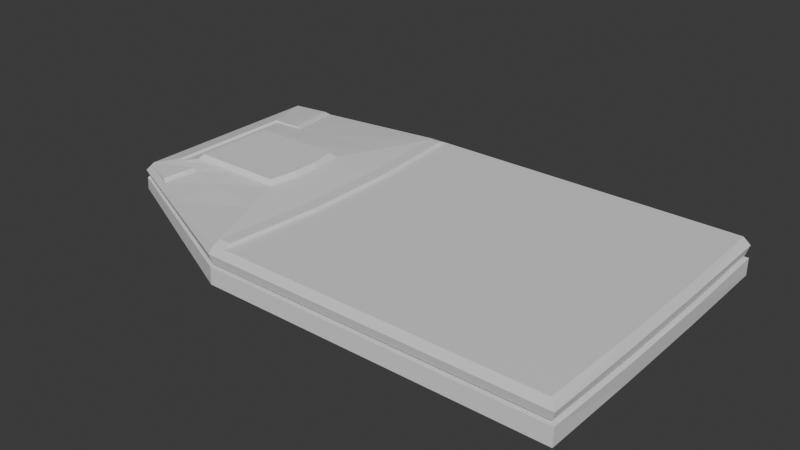 # Source: pantsFolded.blend  (saved by Blender 5.0.119; exported with 4.5.12 LTS)
import bpy
from mathutils import Matrix  # noqa: F401  (used for matrix-valued properties, if any)

bpy.ops.wm.read_factory_settings(use_empty=True)
scene = bpy.context.scene
scene.name = 'Scene'

# ---- collections
col_collection = bpy.data.collections.new('Collection'); scene.collection.children.link(col_collection)

# ---- materials (node trees are filled in below, after node groups)
mat_material = bpy.data.materials.new('Material')
mat_material.alpha_threshold = 0.0
mat_material.use_backface_culling_lightprobe_volume = False
mat_material.roughness = 0.5
mat_material.line_color = (0.0, 0.0, 0.0, 1.0)

# ---- material node trees
mat_material.use_nodes = True; mat_material.node_tree.nodes.clear()
_N = mat_material.node_tree.nodes; _L = mat_material.node_tree.links
n0 = _N.new('ShaderNodeOutputMaterial'); n0.name = 'Material Output'; n0.location = (200, 100)
n1 = _N.new('ShaderNodeBsdfPrincipled'); n1.name = 'Principled BSDF'; n1.location = (-200, 100)
_L.new(n1.outputs[0], n0.inputs[0])
n0.is_active_output = True

# ---- world
world_world = bpy.data.worlds.new('World'); scene.world = world_world
world_world.use_nodes = True; world_world.node_tree.nodes.clear()
_N = world_world.node_tree.nodes; _L = world_world.node_tree.links
n0 = _N.new('ShaderNodeOutputWorld'); n0.name = 'World Output'; n0.location = (200, 100)
n1 = _N.new('ShaderNodeBackground'); n1.name = 'Background'; n1.location = (-200, 100)
n1.inputs[0].default_value = (0.05088, 0.05088, 0.05088, 1.0)
_L.new(n1.outputs[0], n0.inputs[0])
n0.is_active_output = True
world_world.color = (0.05088, 0.05088, 0.05088)
world_world.sun_shadow_jitter_overblur = 0.0

# ---- meshes
me_cube = bpy.data.meshes.new('Cube')
me_cube.from_pydata([(0.2193, 0.1622, 0.06564), (0.2195, 0.1623, 0.03456), (0.2193, -0.1622, 0.06564), (0.2195, -0.1623, 0.03456), (-0.3372, 0.1457, 0.06271), (-0.3373, 0.1458, 0.04137), (-0.3372, -0.07711, 0.06271), (-0.3373, -0.07718, 0.04137), (0.2196, 0.162, 0.05286), (-0.3365, -0.07696, 0.05394), (0.2196, -0.162, 0.05286), (-0.3365, 0.1455, 0.05394), (-0.3345, -0.07578, 0.05617), (0.2166, 0.1603, 0.05611), (0.2166, -0.1603, 0.05611), (-0.3345, 0.1444, 0.05617), (0.2038, 0.09935, 0.05543), (0.2038, 0.09935, 0.05354), (0.2038, -0.09935, 0.05543), (0.2038, -0.09935, 0.05354), (-0.3257, 0.1393, 0.05605), (-0.3257, 0.1393, 0.05405), (-0.3257, -0.07068, 0.05405), (-0.3257, -0.07068, 0.05605), (0.213, -0.1582, 0.07416), (-0.332, -0.07436, 0.06856), (0.213, 0.1582, 0.07416), (-0.332, 0.1429, 0.06856), (-0.3373, 0.07144, 0.04137), (-0.3373, -0.002867, 0.04137), (0.2205, 0.05408, 0.06564), (0.2205, -0.05408, 0.06564), (-0.3372, -0.002844, 0.06271), (-0.3372, 0.07142, 0.06271), (0.2207, -0.05411, 0.03456), (0.2207, 0.05411, 0.03456), (0.2219, 0.05401, 0.05286), (0.2219, -0.05401, 0.05286), (-0.3365, -0.002794, 0.05394), (-0.3365, 0.07137, 0.05394), (0.219, 0.05343, 0.05611), (0.219, -0.05343, 0.05611), (-0.3345, -0.002401, 0.05617), (-0.3345, 0.07098, 0.05617), (0.2062, 0.03312, 0.05354), (0.2062, -0.03312, 0.05354), (0.2062, 0.03312, 0.05543), (0.2062, -0.03312, 0.05543), (0.2154, 0.05274, 0.07416), (0.2154, -0.05274, 0.07416), (-0.332, -0.001926, 0.06856), (-0.332, 0.0705, 0.06856), (-0.1442, 0.1623, 0.03456), (-0.1442, -0.1622, 0.06564), (-0.1442, -0.1623, 0.03456), (-0.1442, 0.1622, 0.06564), (-0.1434, 0.162, 0.05286), (-0.1434, -0.162, 0.05286), (-0.1425, 0.1603, 0.05611), (-0.1425, -0.1603, 0.05611), (-0.1387, 0.1342, 0.0532), (-0.1387, -0.1342, 0.0532), (-0.1387, 0.1342, 0.05576), (-0.1387, -0.1342, 0.05576), (-0.1414, -0.1582, 0.07416), (-0.1414, 0.1582, 0.07416), (-0.1329, 0.05274, 0.07416), (-0.1329, -0.05274, 0.07416), (-0.1393, 0.05687, 0.03456), (-0.1393, -0.05687, 0.03456), (-0.1826, -0.04676, 0.07902), (-0.2882, -0.04676, 0.07902), (-0.2882, 0.01559, 0.07902), (-0.2882, 0.04676, 0.07902), (-0.2882, -0.01559, 0.07902), (-0.1826, 0.04676, 0.07902), (-0.1778, 0.01559, 0.07902), (-0.1778, -0.01559, 0.07902), (-0.1866, -0.04307, 0.08405), (-0.2839, -0.04307, 0.08405), (-0.2839, 0.01436, 0.08405), (-0.2839, 0.04307, 0.08405), (-0.2839, -0.01436, 0.08405), (-0.1866, 0.04307, 0.08405), (-0.1823, 0.01436, 0.08405), (-0.1823, -0.01436, 0.08405), (-0.2408, 0.154, 0.03797), (-0.2407, -0.1197, 0.06418), (-0.24, -0.1195, 0.0534), (-0.2385, -0.118, 0.05614), (-0.2322, -0.1024, 0.05363), (-0.2322, -0.1024, 0.05591), (-0.2367, -0.1163, 0.07136), (-0.2383, 0.06416, 0.03797), (-0.2383, -0.02987, 0.03797), (-0.2408, -0.1198, 0.03797), (-0.2407, 0.154, 0.06418), (-0.24, 0.1538, 0.0534), (-0.2385, 0.1523, 0.05614), (-0.2322, 0.1367, 0.05363), (-0.2322, 0.1367, 0.05591), (-0.2367, 0.1506, 0.07136), (-0.2354, -0.04676, 0.07902), (-0.2354, 0.04676, 0.07902), (-0.2353, -0.04307, 0.08405), (-0.2353, 0.04307, 0.08405), (-0.2331, 0.01436, 0.08405), (-0.2331, -0.01436, 0.08405), (-0.1606, 0.02984, 0.07715), (-0.1668, 0.08951, 0.07715), (-0.1668, -0.08951, 0.07715), (-0.305, -0.05734, 0.07501), (-0.305, -0.01035, 0.07501), (-0.305, 0.03665, 0.07501), (-0.1606, -0.02984, 0.07715), (-0.305, 0.08364, 0.07501), (-0.2359, 0.08657, 0.07608), (-0.2359, -0.07342, 0.07608), (-0.289, 0.1499, 0.03967), (-0.289, -0.09839, 0.06344), (-0.2883, -0.09822, 0.05367), (-0.2865, -0.09691, 0.05616), (-0.279, -0.08656, 0.05384), (-0.279, -0.08656, 0.05598), (-0.2844, -0.09532, 0.06996), (-0.2878, 0.0678, 0.03967), (-0.2878, -0.01637, 0.03967), (-0.2618, -0.04676, 0.07902), (-0.2596, -0.04307, 0.08405), (-0.289, -0.09847, 0.03967), (-0.289, 0.1498, 0.06344), (-0.2883, 0.1497, 0.05367), (-0.2865, 0.1483, 0.05616), (-0.279, 0.138, 0.05384), (-0.279, 0.138, 0.05598), (-0.2844, 0.1468, 0.06996), (-0.2618, 0.04676, 0.07902), (-0.2596, 0.04307, 0.08405), (-0.2585, 0.01436, 0.08405), (-0.2585, -0.01436, 0.08405), (-0.2705, -0.06538, 0.07555), (-0.2705, 0.08511, 0.07555), (-0.289, -0.09278, 0.07274), (-0.3299, -0.07227, 0.07154), (-0.3299, 0.06938, 0.07154), (-0.3299, 0.1402, 0.07154), (-0.3299, -0.001446, 0.07154), (-0.3067, -0.05564, 0.07706), (-0.3067, 0.03627, 0.07706), (-0.3067, -0.009683, 0.07706), (-0.3067, 0.08223, 0.07706), (-0.2771, -0.0635, 0.07752), (-0.289, 0.1439, 0.07274), (-0.2771, 0.08366, 0.07752), (-0.1301, -0.1623, 0.03456), (-0.1301, 0.1622, 0.06564), (-0.1294, 0.162, 0.05286), (-0.1286, 0.1603, 0.05611), (-0.1254, 0.1329, 0.05322), (-0.1254, 0.1329, 0.05575), (-0.1277, 0.1582, 0.07416), (-0.1186, 0.05274, 0.07416), (-0.1186, -0.05274, 0.07416), (-0.1301, 0.1623, 0.03456), (-0.1301, -0.1622, 0.06564), (-0.1294, -0.162, 0.05286), (-0.1286, -0.1603, 0.05611), (-0.1254, -0.1329, 0.05322), (-0.1254, -0.1329, 0.05575), (-0.1277, -0.1582, 0.07416), (-0.1246, 0.05676, 0.03456), (-0.1246, -0.05676, 0.03456), (-0.1279, -0.1504, 0.07715), (-0.1409, -0.1504, 0.07715), (-0.1328, 0.05014, 0.07715), (-0.1328, -0.05014, 0.07715), (-0.1409, 0.1504, 0.07715), (-0.1279, 0.1504, 0.07715), (-0.1191, 0.05014, 0.07715), (-0.1191, -0.05014, 0.07715)], [], [(32, 6, 25, 50), (121, 119, 6, 12), (43, 33, 4, 15), (171, 34, 3, 154), (41, 31, 2, 14), (157, 155, 0, 13), (163, 156, 8, 1), (34, 37, 10, 3), (28, 39, 11, 5), (129, 120, 9, 7), (131, 11, 21, 133), (121, 12, 23, 123), (39, 43, 15, 11), (12, 9, 22, 23), (158, 159, 16, 17), (45, 47, 18, 19), (122, 123, 23, 22), (41, 14, 18, 47), (165, 10, 19, 167), (36, 8, 17, 44), (11, 15, 20, 21), (157, 13, 16, 159), (113, 112, 74, 72), (30, 0, 26, 48), (130, 4, 27, 135), (164, 2, 24, 169), (2, 31, 49, 24), (31, 30, 48, 49), (117, 110, 70, 102), (108, 109, 75, 76), (10, 37, 45, 19), (37, 36, 44, 45), (13, 40, 46, 16), (40, 41, 47, 46), (17, 16, 46, 44), (44, 46, 47, 45), (9, 12, 42, 38), (38, 42, 43, 39), (7, 9, 38, 29), (29, 38, 39, 28), (1, 8, 36, 35), (35, 36, 37, 34), (13, 0, 30, 40), (40, 30, 31, 41), (163, 1, 35, 170), (170, 35, 34, 171), (12, 6, 32, 42), (42, 32, 33, 43), (4, 33, 51, 27), (33, 32, 50, 51), (93, 68, 69, 94), (86, 52, 68, 93), (162, 161, 178, 179), (64, 169, 172, 173), (87, 53, 64, 92), (155, 55, 65, 160), (160, 65, 176, 177), (98, 58, 62, 100), (88, 57, 61, 90), (167, 168, 63, 61), (99, 100, 62, 60), (166, 59, 63, 168), (156, 56, 60, 158), (154, 165, 57, 54), (86, 97, 56, 52), (98, 96, 55, 58), (94, 69, 54, 95), (166, 164, 53, 59), (102, 70, 78, 104), (74, 71, 79, 82), (136, 73, 81, 137), (110, 114, 77, 70), (141, 115, 73, 136), (114, 108, 76, 77), (112, 111, 71, 74), (115, 113, 72, 73), (139, 82, 79, 128), (137, 81, 80, 138), (138, 80, 82, 139), (70, 77, 85, 78), (77, 76, 84, 85), (72, 74, 82, 80), (73, 72, 80, 81), (76, 75, 83, 84), (84, 106, 107, 85), (83, 105, 106, 84), (85, 107, 104, 78), (109, 116, 103, 75), (75, 103, 105, 83), (127, 102, 104, 128), (126, 94, 95, 129), (132, 130, 96, 98), (118, 131, 97, 86), (133, 134, 100, 99), (120, 88, 90, 122), (132, 98, 100, 134), (119, 87, 92, 124), (118, 86, 93, 125), (125, 93, 94, 126), (140, 117, 102, 127), (55, 96, 101, 65), (61, 63, 91, 90), (59, 89, 91, 63), (56, 97, 99, 60), (54, 57, 88, 95), (59, 53, 87, 89), (124, 92, 117, 140), (65, 101, 116, 109), (51, 50, 146, 144), (115, 141, 153, 150), (67, 66, 108, 114), (112, 113, 148, 149), (64, 67, 114, 110), (66, 65, 109, 108), (92, 64, 110, 117), (25, 124, 142, 143), (101, 135, 141, 116), (113, 115, 150, 148), (111, 140, 127, 71), (28, 125, 126, 29), (5, 118, 125, 28), (6, 119, 124, 25), (15, 132, 134, 20), (9, 120, 122, 22), (21, 20, 134, 133), (5, 11, 131, 118), (15, 4, 130, 132), (29, 126, 129, 7), (71, 127, 128, 79), (106, 138, 139, 107), (105, 137, 138, 106), (107, 139, 128, 104), (116, 141, 136, 103), (103, 136, 137, 105), (96, 130, 135, 101), (90, 91, 123, 122), (89, 121, 123, 91), (97, 131, 133, 99), (95, 88, 120, 129), (89, 87, 119, 121), (145, 144, 148, 150), (146, 143, 147, 149), (152, 145, 150, 153), (144, 146, 149, 148), (143, 142, 151, 147), (111, 112, 149, 147), (135, 27, 145, 152), (141, 135, 152, 153), (140, 111, 147, 151), (27, 51, 144, 145), (124, 140, 151, 142), (50, 25, 143, 146), (14, 2, 164, 166), (3, 10, 165, 154), (8, 156, 158, 17), (14, 166, 168, 18), (19, 18, 168, 167), (49, 162, 169, 24), (0, 155, 160, 26), (26, 160, 161, 48), (48, 161, 162, 49), (68, 170, 171, 69), (52, 163, 170, 68), (53, 164, 169, 64), (58, 157, 159, 62), (57, 165, 167, 61), (60, 62, 159, 158), (52, 56, 156, 163), (58, 55, 155, 157), (69, 171, 154, 54), (178, 174, 175, 179), (177, 176, 174, 178), (179, 175, 173, 172), (65, 66, 174, 176), (67, 64, 173, 175), (161, 160, 177, 178), (66, 67, 175, 174), (169, 162, 179, 172)])
_uv = me_cube.uv_layers.new(name='UVMap')
_uv.uv.foreach_set('vector', [0.625, 0.08333, 0.625, 0.0, 0.625, 0.0, 0.625, 0.08333, 0.5285, 0.9782, 0.625, 0.9782, 0.625, 1.0, 0.5285, 1.0, 0.5285, 0.1667, 0.625, 0.1667, 0.625, 0.25, 0.5285, 0.25, 0.2185, 0.6667, 0.375, 0.6667, 0.375, 0.75, 0.2185, 0.75, 0.5285, 0.6667, 0.625, 0.6667, 0.625, 0.75, 0.5285, 0.75, 0.5285, 0.3435, 0.625, 0.3435, 0.625, 0.5, 0.5285, 0.5, 0.375, 0.3435, 0.5053, 0.3435, 0.5053, 0.5, 0.375, 0.5, 0.375, 0.6667, 0.5053, 0.6667, 0.5053, 0.75, 0.375, 0.75, 0.375, 0.1667, 0.5053, 0.1667, 0.5053, 0.25, 0.375, 0.25, 0.375, 0.9782, 0.5053, 0.9782, 0.5053, 1.0, 0.375, 1.0, 0.5053, 0.2718, 0.5053, 0.25, 0.5053, 0.25, 0.5053, 0.2718, 0.5285, 0.9782, 0.5285, 1.0, 0.5285, 1.0, 0.5285, 0.9782, 0.5053, 0.1667, 0.5285, 0.1667, 0.5285, 0.25, 0.5053, 0.25, 0.5285, 0.0, 0.5053, 0.0, 0.5053, 0.0, 0.5285, 0.0, 0.5045, 0.3435, 0.5292, 0.3435, 0.5285, 0.5, 0.5053, 0.5, 0.5053, 0.6667, 0.5285, 0.6667, 0.5285, 0.75, 0.5053, 0.75, 0.5053, 0.9782, 0.5285, 0.9782, 0.5285, 1.0, 0.5053, 1.0, 0.5285, 0.6667, 0.5285, 0.75, 0.5285, 0.75, 0.5285, 0.6667, 0.5053, 0.9065, 0.5053, 0.75, 0.5053, 0.75, 0.5045, 0.9065, 0.5053, 0.5833, 0.5053, 0.5, 0.5053, 0.5, 0.5053, 0.5833, 0.5053, 0.25, 0.5285, 0.25, 0.5285, 0.25, 0.5053, 0.25, 0.5285, 0.3435, 0.5285, 0.5, 0.5285, 0.5, 0.5292, 0.3435, 0.625, 0.1667, 0.625, 0.08333, 0.625, 0.08333, 0.625, 0.1667, 0.625, 0.5833, 0.625, 0.5, 0.625, 0.5, 0.625, 0.5833, 0.625, 0.2718, 0.625, 0.25, 0.625, 0.25, 0.625, 0.2718, 0.625, 0.9065, 0.625, 0.75, 0.625, 0.75, 0.625, 0.9065, 0.625, 0.75, 0.625, 0.6667, 0.625, 0.6667, 0.625, 0.75, 0.625, 0.6667, 0.625, 0.5833, 0.625, 0.5833, 0.625, 0.6667, 0.625, 0.9564, 0.625, 0.9128, 0.625, 0.9128, 0.625, 0.9564, 0.7878, 0.5833, 0.7878, 0.5, 0.7878, 0.5, 0.7878, 0.5833, 0.5053, 0.75, 0.5053, 0.6667, 0.5053, 0.6667, 0.5053, 0.75, 0.5053, 0.6667, 0.5053, 0.5833, 0.5053, 0.5833, 0.5053, 0.6667, 0.5285, 0.5, 0.5285, 0.5833, 0.5285, 0.5833, 0.5285, 0.5, 0.5285, 0.5833, 0.5285, 0.6667, 0.5285, 0.6667, 0.5285, 0.5833, 0.5053, 0.5, 0.5285, 0.5, 0.5285, 0.5833, 0.5053, 0.5833, 0.5053, 0.5833, 0.5285, 0.5833, 0.5285, 0.6667, 0.5053, 0.6667, 0.5053, 0.0, 0.5285, 0.0, 0.5285, 0.08333, 0.5053, 0.08333, 0.5053, 0.08333, 0.5285, 0.08333, 0.5285, 0.1667, 0.5053, 0.1667, 0.375, 0.0, 0.5053, 0.0, 0.5053, 0.08333, 0.375, 0.08333, 0.375, 0.08333, 0.5053, 0.08333, 0.5053, 0.1667, 0.375, 0.1667, 0.375, 0.5, 0.5053, 0.5, 0.5053, 0.5833, 0.375, 0.5833, 0.375, 0.5833, 0.5053, 0.5833, 0.5053, 0.6667, 0.375, 0.6667, 0.5285, 0.5, 0.625, 0.5, 0.625, 0.5833, 0.5285, 0.5833, 0.5285, 0.5833, 0.625, 0.5833, 0.625, 0.6667, 0.5285, 0.6667, 0.2185, 0.5, 0.375, 0.5, 0.375, 0.5833, 0.2185, 0.5833, 0.2185, 0.5833, 0.375, 0.5833, 0.375, 0.6667, 0.2185, 0.6667, 0.5285, 0.0, 0.625, 0.0, 0.625, 0.08333, 0.5285, 0.08333, 0.5285, 0.08333, 0.625, 0.08333, 0.625, 0.1667, 0.5285, 0.1667, 0.625, 0.25, 0.625, 0.1667, 0.625, 0.1667, 0.625, 0.25, 0.625, 0.1667, 0.625, 0.08333, 0.625, 0.08333, 0.625, 0.1667, 0.1686, 0.5833, 0.2122, 0.5833, 0.2122, 0.6667, 0.1686, 0.6667, 0.1686, 0.5, 0.2122, 0.5, 0.2122, 0.5833, 0.1686, 0.5833, 0.7815, 0.6667, 0.7815, 0.5833, 0.7815, 0.5833, 0.7815, 0.6667, 0.625, 0.9128, 0.625, 0.9065, 0.625, 0.9065, 0.625, 0.9128, 0.625, 0.9564, 0.625, 0.9128, 0.625, 0.9128, 0.625, 0.9564, 0.625, 0.3435, 0.625, 0.3372, 0.625, 0.3372, 0.625, 0.3435, 0.625, 0.3435, 0.625, 0.3372, 0.625, 0.3372, 0.625, 0.3435, 0.5285, 0.2936, 0.5285, 0.3372, 0.5285, 0.3372, 0.5285, 0.2936, 0.5053, 0.9564, 0.5053, 0.9128, 0.5053, 0.9128, 0.5053, 0.9564, 0.5045, 0.9065, 0.5292, 0.9065, 0.5285, 0.9128, 0.5053, 0.9128, 0.5053, 0.2936, 0.5285, 0.2936, 0.5285, 0.3372, 0.5053, 0.3372, 0.5285, 0.9065, 0.5285, 0.9128, 0.5285, 0.9128, 0.5292, 0.9065, 0.5053, 0.3435, 0.5053, 0.3372, 0.5053, 0.3372, 0.5045, 0.3435, 0.375, 0.9065, 0.5053, 0.9065, 0.5053, 0.9128, 0.375, 0.9128, 0.375, 0.2936, 0.5053, 0.2936, 0.5053, 0.3372, 0.375, 0.3372, 0.5285, 0.2936, 0.625, 0.2936, 0.625, 0.3372, 0.5285, 0.3372, 0.1686, 0.6667, 0.2122, 0.6667, 0.2122, 0.75, 0.1686, 0.75, 0.5285, 0.9065, 0.625, 0.9065, 0.625, 0.9128, 0.5285, 0.9128, 0.625, 0.9564, 0.625, 0.9128, 0.625, 0.9128, 0.625, 0.9564, 0.625, 0.08333, 0.625, 0.0, 0.625, 0.0, 0.625, 0.08333, 0.625, 0.2718, 0.625, 0.25, 0.625, 0.25, 0.625, 0.2718, 0.7878, 0.75, 0.7878, 0.6667, 0.7878, 0.6667, 0.7878, 0.75, 0.625, 0.2718, 0.625, 0.25, 0.625, 0.25, 0.625, 0.2718, 0.7878, 0.6667, 0.7878, 0.5833, 0.7878, 0.5833, 0.7878, 0.6667, 0.625, 0.08333, 0.625, 0.0, 0.625, 0.0, 0.625, 0.08333, 0.625, 0.25, 0.625, 0.1667, 0.625, 0.1667, 0.625, 0.25, 0.8532, 0.6667, 0.875, 0.6667, 0.875, 0.75, 0.8532, 0.75, 0.8532, 0.5, 0.875, 0.5, 0.875, 0.5833, 0.8532, 0.5833, 0.8532, 0.5833, 0.875, 0.5833, 0.875, 0.6667, 0.8532, 0.6667, 0.7878, 0.75, 0.7878, 0.6667, 0.7878, 0.6667, 0.7878, 0.75, 0.7878, 0.6667, 0.7878, 0.5833, 0.7878, 0.5833, 0.7878, 0.6667, 0.625, 0.1667, 0.625, 0.08333, 0.625, 0.08333, 0.625, 0.1667, 0.625, 0.25, 0.625, 0.1667, 0.625, 0.1667, 0.625, 0.25, 0.7878, 0.5833, 0.7878, 0.5, 0.7878, 0.5, 0.7878, 0.5833, 0.7878, 0.5833, 0.8314, 0.5833, 0.8314, 0.6667, 0.7878, 0.6667, 0.7878, 0.5, 0.8314, 0.5, 0.8314, 0.5833, 0.7878, 0.5833, 0.7878, 0.6667, 0.8314, 0.6667, 0.8314, 0.75, 0.7878, 0.75, 0.625, 0.3372, 0.625, 0.2936, 0.625, 0.2936, 0.625, 0.3372, 0.625, 0.3372, 0.625, 0.2936, 0.625, 0.2936, 0.625, 0.3372, 0.625, 0.9782, 0.625, 0.9564, 0.625, 0.9564, 0.625, 0.9782, 0.1468, 0.6667, 0.1686, 0.6667, 0.1686, 0.75, 0.1468, 0.75, 0.5285, 0.2718, 0.625, 0.2718, 0.625, 0.2936, 0.5285, 0.2936, 0.375, 0.2718, 0.5053, 0.2718, 0.5053, 0.2936, 0.375, 0.2936, 0.5053, 0.2718, 0.5285, 0.2718, 0.5285, 0.2936, 0.5053, 0.2936, 0.5053, 0.9782, 0.5053, 0.9564, 0.5053, 0.9564, 0.5053, 0.9782, 0.5285, 0.2718, 0.5285, 0.2936, 0.5285, 0.2936, 0.5285, 0.2718, 0.625, 0.9782, 0.625, 0.9564, 0.625, 0.9564, 0.625, 0.9782, 0.1468, 0.5, 0.1686, 0.5, 0.1686, 0.5833, 0.1468, 0.5833, 0.1468, 0.5833, 0.1686, 0.5833, 0.1686, 0.6667, 0.1468, 0.6667, 0.625, 0.9782, 0.625, 0.9564, 0.625, 0.9564, 0.625, 0.9782, 0.625, 0.3372, 0.625, 0.2936, 0.625, 0.2936, 0.625, 0.3372, 0.5053, 0.9128, 0.5285, 0.9128, 0.5285, 0.9564, 0.5053, 0.9564, 0.5285, 0.9128, 0.5285, 0.9564, 0.5285, 0.9564, 0.5285, 0.9128, 0.5053, 0.3372, 0.5053, 0.2936, 0.5053, 0.2936, 0.5053, 0.3372, 0.375, 0.9128, 0.5053, 0.9128, 0.5053, 0.9564, 0.375, 0.9564, 0.5285, 0.9128, 0.625, 0.9128, 0.625, 0.9564, 0.5285, 0.9564, 0.625, 0.9782, 0.625, 0.9564, 0.625, 0.9564, 0.625, 0.9782, 0.625, 0.3372, 0.625, 0.2936, 0.625, 0.2936, 0.625, 0.3372, 0.625, 0.1667, 0.625, 0.08333, 0.625, 0.08333, 0.625, 0.1667, 0.625, 0.25, 0.625, 0.2718, 0.625, 0.2718, 0.625, 0.25, 0.7878, 0.6667, 0.7878, 0.5833, 0.7878, 0.5833, 0.7878, 0.6667, 0.625, 0.08333, 0.625, 0.1667, 0.625, 0.1667, 0.625, 0.08333, 0.7878, 0.75, 0.7878, 0.6667, 0.7878, 0.6667, 0.7878, 0.75, 0.7878, 0.5833, 0.7878, 0.5, 0.7878, 0.5, 0.7878, 0.5833, 0.625, 0.9564, 0.625, 0.9128, 0.625, 0.9128, 0.625, 0.9564, 0.625, 1.0, 0.625, 0.9782, 0.625, 0.9782, 0.625, 1.0, 0.625, 0.2936, 0.625, 0.2718, 0.625, 0.2718, 0.625, 0.2936, 0.625, 0.1667, 0.625, 0.25, 0.625, 0.25, 0.625, 0.1667, 0.625, 1.0, 0.625, 0.9782, 0.625, 0.9782, 0.625, 1.0, 0.125, 0.5833, 0.1468, 0.5833, 0.1468, 0.6667, 0.125, 0.6667, 0.125, 0.5, 0.1468, 0.5, 0.1468, 0.5833, 0.125, 0.5833, 0.625, 1.0, 0.625, 0.9782, 0.625, 0.9782, 0.625, 1.0, 0.5285, 0.25, 0.5285, 0.2718, 0.5285, 0.2718, 0.5285, 0.25, 0.5053, 1.0, 0.5053, 0.9782, 0.5053, 0.9782, 0.5053, 1.0, 0.5053, 0.25, 0.5285, 0.25, 0.5285, 0.2718, 0.5053, 0.2718, 0.375, 0.25, 0.5053, 0.25, 0.5053, 0.2718, 0.375, 0.2718, 0.5285, 0.25, 0.625, 0.25, 0.625, 0.2718, 0.5285, 0.2718, 0.125, 0.6667, 0.1468, 0.6667, 0.1468, 0.75, 0.125, 0.75, 0.625, 1.0, 0.625, 0.9782, 0.625, 0.9782, 0.625, 1.0, 0.8314, 0.5833, 0.8532, 0.5833, 0.8532, 0.6667, 0.8314, 0.6667, 0.8314, 0.5, 0.8532, 0.5, 0.8532, 0.5833, 0.8314, 0.5833, 0.8314, 0.6667, 0.8532, 0.6667, 0.8532, 0.75, 0.8314, 0.75, 0.625, 0.2936, 0.625, 0.2718, 0.625, 0.2718, 0.625, 0.2936, 0.625, 0.2936, 0.625, 0.2718, 0.625, 0.2718, 0.625, 0.2936, 0.625, 0.2936, 0.625, 0.2718, 0.625, 0.2718, 0.625, 0.2936, 0.5053, 0.9564, 0.5285, 0.9564, 0.5285, 0.9782, 0.5053, 0.9782, 0.5285, 0.9564, 0.5285, 0.9782, 0.5285, 0.9782, 0.5285, 0.9564, 0.5053, 0.2936, 0.5053, 0.2718, 0.5053, 0.2718, 0.5053, 0.2936, 0.375, 0.9564, 0.5053, 0.9564, 0.5053, 0.9782, 0.375, 0.9782, 0.5285, 0.9564, 0.625, 0.9564, 0.625, 0.9782, 0.5285, 0.9782, 0.625, 0.25, 0.625, 0.1667, 0.625, 0.1667, 0.625, 0.25, 0.625, 0.08333, 0.625, 0.0, 0.625, 0.0, 0.625, 0.08333, 0.625, 0.2718, 0.625, 0.25, 0.625, 0.25, 0.625, 0.2718, 0.625, 0.1667, 0.625, 0.08333, 0.625, 0.08333, 0.625, 0.1667, 0.625, 1.0, 0.625, 0.9782, 0.625, 0.9782, 0.625, 1.0, 0.625, 0.0, 0.625, 0.08333, 0.625, 0.08333, 0.625, 0.0, 0.625, 0.2718, 0.625, 0.25, 0.625, 0.25, 0.625, 0.2718, 0.625, 0.2718, 0.625, 0.2718, 0.625, 0.2718, 0.625, 0.2718, 0.625, 0.9782, 0.625, 1.0, 0.625, 1.0, 0.625, 0.9782, 0.625, 0.25, 0.625, 0.1667, 0.625, 0.1667, 0.625, 0.25, 0.625, 0.9782, 0.625, 0.9782, 0.625, 0.9782, 0.625, 0.9782, 0.625, 0.08333, 0.625, 0.0, 0.625, 0.0, 0.625, 0.08333, 0.5285, 0.75, 0.625, 0.75, 0.625, 0.9065, 0.5285, 0.9065, 0.375, 0.75, 0.5053, 0.75, 0.5053, 0.9065, 0.375, 0.9065, 0.5053, 0.5, 0.5053, 0.3435, 0.5045, 0.3435, 0.5053, 0.5, 0.5285, 0.75, 0.5285, 0.9065, 0.5292, 0.9065, 0.5285, 0.75, 0.5053, 0.75, 0.5285, 0.75, 0.5292, 0.9065, 0.5045, 0.9065, 0.625, 0.6667, 0.7815, 0.6667, 0.7815, 0.75, 0.625, 0.75, 0.625, 0.5, 0.625, 0.3435, 0.625, 0.3435, 0.625, 0.5, 0.625, 0.5, 0.7815, 0.5, 0.7815, 0.5833, 0.625, 0.5833, 0.625, 0.5833, 0.7815, 0.5833, 0.7815, 0.6667, 0.625, 0.6667, 0.2122, 0.5833, 0.2185, 0.5833, 0.2185, 0.6667, 0.2122, 0.6667, 0.2122, 0.5, 0.2185, 0.5, 0.2185, 0.5833, 0.2122, 0.5833, 0.625, 0.9128, 0.625, 0.9065, 0.625, 0.9065, 0.625, 0.9128, 0.5285, 0.3372, 0.5285, 0.3435, 0.5292, 0.3435, 0.5285, 0.3372, 0.5053, 0.9128, 0.5053, 0.9065, 0.5045, 0.9065, 0.5053, 0.9128, 0.5053, 0.3372, 0.5285, 0.3372, 0.5292, 0.3435, 0.5045, 0.3435, 0.375, 0.3372, 0.5053, 0.3372, 0.5053, 0.3435, 0.375, 0.3435, 0.5285, 0.3372, 0.625, 0.3372, 0.625, 0.3435, 0.5285, 0.3435, 0.2122, 0.6667, 0.2185, 0.6667, 0.2185, 0.75, 0.2122, 0.75, 0.7815, 0.5833, 0.7878, 0.5833, 0.7878, 0.6667, 0.7815, 0.6667, 0.7815, 0.5, 0.7878, 0.5, 0.7878, 0.5833, 0.7815, 0.5833, 0.7815, 0.6667, 0.7878, 0.6667, 0.7878, 0.75, 0.7815, 0.75, 0.7878, 0.5, 0.7878, 0.5833, 0.7878, 0.5833, 0.7878, 0.5, 0.7878, 0.6667, 0.7878, 0.75, 0.7878, 0.75, 0.7878, 0.6667, 0.7815, 0.5833, 0.7815, 0.5, 0.7815, 0.5, 0.7815, 0.5833, 0.7878, 0.5833, 0.7878, 0.6667, 0.7878, 0.6667, 0.7878, 0.5833, 0.7815, 0.75, 0.7815, 0.6667, 0.7815, 0.6667, 0.7815, 0.75])
me_cube.materials.append(mat_material)
me_cube.use_mirror_vertex_groups = False
me_cube.update()

# ---- objects
ob_pantsfolded = bpy.data.objects.new('pantsFolded', me_cube)

# ---- transforms, parenting, visibility, modifiers, constraints
ob_pantsfolded.location = (0.0, 0.0, 0.0)
ob_pantsfolded.lock_rotations_4d = False
ob_pantsfolded.empty_display_type = 'ARROWS'
ob_pantsfolded.lineart.crease_threshold = 0.0

# ---- collection membership
col_collection.objects.link(ob_pantsfolded)

# ---- scene / render settings (as saved in the file)
scene.frame_start = 1; scene.frame_end = 250; scene.frame_set(1)
scene.render.engine = 'BLENDER_EEVEE_NEXT'
scene.render.bake_bias = 0.0
scene.render.bake_samples = 0
scene.cycles.sampling_pattern = 'TABULATED_SOBOL'
scene.eevee.use_volume_custom_range = False
bpy.context.view_layer.update()

# ---- added for rendering (the .blend has no active camera and no usable light): camera, sun
cam_auto = bpy.data.cameras.new('AutoCamera')
cam_auto.lens = 50.0
cam_auto.sensor_width = 36.0
cam_auto.clip_end = 1000.0
ob_auto_camera = bpy.data.objects.new('AutoCamera', cam_auto)
scene.collection.objects.link(ob_auto_camera)
ob_auto_camera.location = (0.542365, -0.720076, 0.539354)
ob_auto_camera.rotation_euler = (1.09748, -7.21219e-08, 0.694738)
scene.camera = ob_auto_camera
light_auto_sun = bpy.data.lights.new('AutoSun', 'SUN')
light_auto_sun.energy = 3.0
light_auto_sun.angle = 0.0523599
ob_auto_sun = bpy.data.objects.new('AutoSun', light_auto_sun)
scene.collection.objects.link(ob_auto_sun)
ob_auto_sun.rotation_euler = (0.872665, 0.174533, 0.523599)
bpy.context.view_layer.update()
